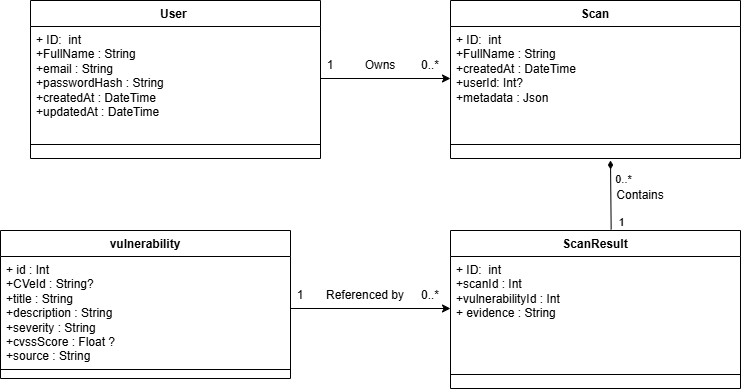

The diagram above was exported from draw.io. Its source (the exported page's mxGraphModel, read from the mxfile embedded in the PNG):
<mxGraphModel dx="-860" dy="1523" grid="1" gridSize="10" guides="1" tooltips="1" connect="1" arrows="1" fold="1" page="1" pageScale="1" pageWidth="827" pageHeight="1169" math="0" shadow="0">
  <root>
    <mxCell id="0" />
    <mxCell id="1" parent="0" />
    <mxCell id="7gC2S1uGLfR6BEK-c-wm-10" value="User&amp;nbsp;" style="swimlane;fontStyle=1;align=center;verticalAlign=top;childLayout=stackLayout;horizontal=1;startSize=26;horizontalStack=0;resizeParent=1;resizeParentMax=0;resizeLast=0;collapsible=1;marginBottom=0;whiteSpace=wrap;html=1;" parent="1" vertex="1">
      <mxGeometry x="1720" y="260" width="290" height="158" as="geometry">
        <mxRectangle x="1120" y="550" width="100" height="30" as="alternateBounds" />
      </mxGeometry>
    </mxCell>
    <mxCell id="7gC2S1uGLfR6BEK-c-wm-11" value="+ ID:&amp;nbsp; int&lt;div&gt;+FullName : String&amp;nbsp;&lt;/div&gt;&lt;div&gt;+email : String&lt;/div&gt;&lt;div&gt;+passwordHash : String&lt;/div&gt;&lt;div&gt;+createdAt : DateTime&lt;/div&gt;&lt;div&gt;+updatedAt : DateTime&lt;/div&gt;&lt;div&gt;&lt;br&gt;&lt;/div&gt;" style="text;strokeColor=none;fillColor=none;align=left;verticalAlign=top;spacingLeft=4;spacingRight=4;overflow=hidden;rotatable=0;points=[[0,0.5],[1,0.5]];portConstraint=eastwest;whiteSpace=wrap;html=1;" parent="7gC2S1uGLfR6BEK-c-wm-10" vertex="1">
      <mxGeometry y="26" width="290" height="104" as="geometry" />
    </mxCell>
    <mxCell id="7gC2S1uGLfR6BEK-c-wm-12" value="" style="line;strokeWidth=1;fillColor=none;align=left;verticalAlign=middle;spacingTop=-1;spacingLeft=3;spacingRight=3;rotatable=0;labelPosition=right;points=[];portConstraint=eastwest;strokeColor=inherit;" parent="7gC2S1uGLfR6BEK-c-wm-10" vertex="1">
      <mxGeometry y="130" width="290" height="28" as="geometry" />
    </mxCell>
    <mxCell id="7gC2S1uGLfR6BEK-c-wm-15" value="Scan" style="swimlane;fontStyle=1;align=center;verticalAlign=top;childLayout=stackLayout;horizontal=1;startSize=26;horizontalStack=0;resizeParent=1;resizeParentMax=0;resizeLast=0;collapsible=1;marginBottom=0;whiteSpace=wrap;html=1;" parent="1" vertex="1">
      <mxGeometry x="2140" y="260" width="290" height="158" as="geometry">
        <mxRectangle x="1120" y="550" width="100" height="30" as="alternateBounds" />
      </mxGeometry>
    </mxCell>
    <mxCell id="7gC2S1uGLfR6BEK-c-wm-16" value="+ ID:&amp;nbsp; int&lt;div&gt;+FullName : String&amp;nbsp;&lt;/div&gt;&lt;div&gt;+createdAt : DateTime&lt;/div&gt;&lt;div&gt;+userId: Int?&lt;/div&gt;&lt;div&gt;+metadata : Json&lt;/div&gt;&lt;div&gt;&lt;br&gt;&lt;/div&gt;" style="text;strokeColor=none;fillColor=none;align=left;verticalAlign=top;spacingLeft=4;spacingRight=4;overflow=hidden;rotatable=0;points=[[0,0.5],[1,0.5]];portConstraint=eastwest;whiteSpace=wrap;html=1;" parent="7gC2S1uGLfR6BEK-c-wm-15" vertex="1">
      <mxGeometry y="26" width="290" height="104" as="geometry" />
    </mxCell>
    <mxCell id="7gC2S1uGLfR6BEK-c-wm-17" value="" style="line;strokeWidth=1;fillColor=none;align=left;verticalAlign=middle;spacingTop=-1;spacingLeft=3;spacingRight=3;rotatable=0;labelPosition=right;points=[];portConstraint=eastwest;strokeColor=inherit;" parent="7gC2S1uGLfR6BEK-c-wm-15" vertex="1">
      <mxGeometry y="130" width="290" height="28" as="geometry" />
    </mxCell>
    <mxCell id="7gC2S1uGLfR6BEK-c-wm-18" value="ScanResult" style="swimlane;fontStyle=1;align=center;verticalAlign=top;childLayout=stackLayout;horizontal=1;startSize=26;horizontalStack=0;resizeParent=1;resizeParentMax=0;resizeLast=0;collapsible=1;marginBottom=0;whiteSpace=wrap;html=1;" parent="1" vertex="1">
      <mxGeometry x="2140" y="490" width="290" height="158" as="geometry">
        <mxRectangle x="1120" y="550" width="100" height="30" as="alternateBounds" />
      </mxGeometry>
    </mxCell>
    <mxCell id="7gC2S1uGLfR6BEK-c-wm-19" value="+ ID:&amp;nbsp; int&lt;div&gt;+scanId : Int&lt;/div&gt;&lt;div&gt;+vulnerabilityId : Int&lt;/div&gt;&lt;div&gt;+ evidence : String&lt;/div&gt;&lt;div&gt;&lt;br&gt;&lt;/div&gt;" style="text;strokeColor=none;fillColor=none;align=left;verticalAlign=top;spacingLeft=4;spacingRight=4;overflow=hidden;rotatable=0;points=[[0,0.5],[1,0.5]];portConstraint=eastwest;whiteSpace=wrap;html=1;" parent="7gC2S1uGLfR6BEK-c-wm-18" vertex="1">
      <mxGeometry y="26" width="290" height="104" as="geometry" />
    </mxCell>
    <mxCell id="7gC2S1uGLfR6BEK-c-wm-20" value="" style="line;strokeWidth=1;fillColor=none;align=left;verticalAlign=middle;spacingTop=-1;spacingLeft=3;spacingRight=3;rotatable=0;labelPosition=right;points=[];portConstraint=eastwest;strokeColor=inherit;" parent="7gC2S1uGLfR6BEK-c-wm-18" vertex="1">
      <mxGeometry y="130" width="290" height="28" as="geometry" />
    </mxCell>
    <mxCell id="7gC2S1uGLfR6BEK-c-wm-21" value="vulnerability" style="swimlane;fontStyle=1;align=center;verticalAlign=top;childLayout=stackLayout;horizontal=1;startSize=26;horizontalStack=0;resizeParent=1;resizeParentMax=0;resizeLast=0;collapsible=1;marginBottom=0;whiteSpace=wrap;html=1;" parent="1" vertex="1">
      <mxGeometry x="1690" y="490" width="290" height="148" as="geometry">
        <mxRectangle x="1120" y="550" width="100" height="30" as="alternateBounds" />
      </mxGeometry>
    </mxCell>
    <mxCell id="7gC2S1uGLfR6BEK-c-wm-22" value="+ id : Int&lt;div&gt;+CVeId : String?&lt;/div&gt;&lt;div&gt;+title : String&lt;/div&gt;&lt;div&gt;+description : String&lt;/div&gt;&lt;div&gt;+severity : String&lt;/div&gt;&lt;div&gt;+cvssScore : Float ?&lt;/div&gt;&lt;div&gt;+source : String&amp;nbsp;&lt;br&gt;&lt;div&gt;&lt;br&gt;&lt;/div&gt;&lt;/div&gt;" style="text;strokeColor=none;fillColor=none;align=left;verticalAlign=top;spacingLeft=4;spacingRight=4;overflow=hidden;rotatable=0;points=[[0,0.5],[1,0.5]];portConstraint=eastwest;whiteSpace=wrap;html=1;" parent="7gC2S1uGLfR6BEK-c-wm-21" vertex="1">
      <mxGeometry y="26" width="290" height="104" as="geometry" />
    </mxCell>
    <mxCell id="7gC2S1uGLfR6BEK-c-wm-23" value="" style="line;strokeWidth=1;fillColor=none;align=left;verticalAlign=middle;spacingTop=-1;spacingLeft=3;spacingRight=3;rotatable=0;labelPosition=right;points=[];portConstraint=eastwest;strokeColor=inherit;" parent="7gC2S1uGLfR6BEK-c-wm-21" vertex="1">
      <mxGeometry y="130" width="290" height="18" as="geometry" />
    </mxCell>
    <mxCell id="7gC2S1uGLfR6BEK-c-wm-24" value="" style="endArrow=classic;html=1;rounded=0;exitX=1;exitY=0.5;exitDx=0;exitDy=0;entryX=0;entryY=0.5;entryDx=0;entryDy=0;" parent="1" source="7gC2S1uGLfR6BEK-c-wm-11" target="7gC2S1uGLfR6BEK-c-wm-16" edge="1">
      <mxGeometry width="50" height="50" relative="1" as="geometry">
        <mxPoint x="2350" y="490" as="sourcePoint" />
        <mxPoint x="2400" y="440" as="targetPoint" />
      </mxGeometry>
    </mxCell>
    <mxCell id="7gC2S1uGLfR6BEK-c-wm-25" value="1" style="text;html=1;whiteSpace=wrap;strokeColor=none;fillColor=none;align=center;verticalAlign=middle;rounded=0;" parent="1" vertex="1">
      <mxGeometry x="1990" y="310" width="60" height="30" as="geometry" />
    </mxCell>
    <mxCell id="7gC2S1uGLfR6BEK-c-wm-26" value="0..*" style="text;html=1;whiteSpace=wrap;strokeColor=none;fillColor=none;align=center;verticalAlign=middle;rounded=0;" parent="1" vertex="1">
      <mxGeometry x="2090" y="310" width="60" height="30" as="geometry" />
    </mxCell>
    <mxCell id="7gC2S1uGLfR6BEK-c-wm-27" value="Owns" style="text;html=1;whiteSpace=wrap;strokeColor=none;fillColor=none;align=center;verticalAlign=middle;rounded=0;" parent="1" vertex="1">
      <mxGeometry x="2040" y="310" width="60" height="30" as="geometry" />
    </mxCell>
    <mxCell id="7gC2S1uGLfR6BEK-c-wm-28" value="" style="endArrow=diamondThin;html=1;rounded=0;endFill=1;exitX=0.554;exitY=-0.006;exitDx=0;exitDy=0;exitPerimeter=0;" parent="1" edge="1" source="7gC2S1uGLfR6BEK-c-wm-18">
      <mxGeometry width="50" height="50" relative="1" as="geometry">
        <mxPoint x="2300" y="480" as="sourcePoint" />
        <mxPoint x="2300" y="420" as="targetPoint" />
      </mxGeometry>
    </mxCell>
    <mxCell id="7gC2S1uGLfR6BEK-c-wm-31" value="1" style="edgeLabel;html=1;align=center;verticalAlign=middle;resizable=0;points=[];" parent="7gC2S1uGLfR6BEK-c-wm-28" connectable="0" vertex="1">
      <mxGeometry x="-0.8267" y="-1" relative="1" as="geometry">
        <mxPoint x="8" y="-3" as="offset" />
      </mxGeometry>
    </mxCell>
    <mxCell id="7gC2S1uGLfR6BEK-c-wm-32" value="0..*" style="edgeLabel;html=1;align=center;verticalAlign=middle;resizable=0;points=[];" parent="7gC2S1uGLfR6BEK-c-wm-28" connectable="0" vertex="1">
      <mxGeometry x="0.4817" relative="1" as="geometry">
        <mxPoint x="11" as="offset" />
      </mxGeometry>
    </mxCell>
    <mxCell id="7gC2S1uGLfR6BEK-c-wm-29" value="Contains" style="text;html=1;whiteSpace=wrap;strokeColor=none;fillColor=none;align=center;verticalAlign=middle;rounded=0;" parent="1" vertex="1">
      <mxGeometry x="2300" y="440" width="60" height="30" as="geometry" />
    </mxCell>
    <mxCell id="7gC2S1uGLfR6BEK-c-wm-33" value="" style="endArrow=classic;html=1;rounded=0;exitX=1;exitY=0.5;exitDx=0;exitDy=0;entryX=0;entryY=0.5;entryDx=0;entryDy=0;" parent="1" source="7gC2S1uGLfR6BEK-c-wm-22" target="7gC2S1uGLfR6BEK-c-wm-19" edge="1">
      <mxGeometry width="50" height="50" relative="1" as="geometry">
        <mxPoint x="2120" y="450" as="sourcePoint" />
        <mxPoint x="2170" y="400" as="targetPoint" />
      </mxGeometry>
    </mxCell>
    <mxCell id="7gC2S1uGLfR6BEK-c-wm-34" value="Referenced by" style="text;html=1;whiteSpace=wrap;strokeColor=none;fillColor=none;align=center;verticalAlign=middle;rounded=0;" parent="1" vertex="1">
      <mxGeometry x="2010" y="540" width="90" height="30" as="geometry" />
    </mxCell>
    <mxCell id="7gC2S1uGLfR6BEK-c-wm-35" value="1" style="text;html=1;whiteSpace=wrap;strokeColor=none;fillColor=none;align=center;verticalAlign=middle;rounded=0;" parent="1" vertex="1">
      <mxGeometry x="1960" y="540" width="60" height="30" as="geometry" />
    </mxCell>
    <mxCell id="7gC2S1uGLfR6BEK-c-wm-36" value="0..*" style="text;html=1;whiteSpace=wrap;strokeColor=none;fillColor=none;align=center;verticalAlign=middle;rounded=0;" parent="1" vertex="1">
      <mxGeometry x="2090" y="540" width="60" height="30" as="geometry" />
    </mxCell>
  </root>
</mxGraphModel>